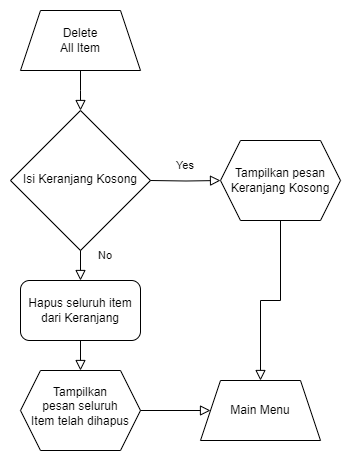

The diagram above was exported from draw.io. Its source (the exported page's mxGraphModel, read from the mxfile embedded in the PNG):
<mxGraphModel dx="538" dy="9685" grid="1" gridSize="10" guides="1" tooltips="1" connect="1" arrows="1" fold="1" page="1" pageScale="1" pageWidth="3300" pageHeight="4681" math="0" shadow="0">
  <root>
    <mxCell id="0" />
    <mxCell id="1" parent="0" />
    <mxCell id="bhuIczlUvREGp4X1P5t5-1" style="edgeStyle=orthogonalEdgeStyle;rounded=0;orthogonalLoop=1;jettySize=auto;html=1;exitX=0.5;exitY=1;exitDx=0;exitDy=0;entryX=0.5;entryY=0;entryDx=0;entryDy=0;strokeColor=none;" parent="1" source="bhuIczlUvREGp4X1P5t5-2" edge="1">
      <mxGeometry relative="1" as="geometry">
        <mxPoint x="279.9999999999998" y="-9180" as="targetPoint" />
      </mxGeometry>
    </mxCell>
    <mxCell id="bhuIczlUvREGp4X1P5t5-2" value="Delete &lt;br&gt;All Item" style="shape=trapezoid;perimeter=trapezoidPerimeter;whiteSpace=wrap;html=1;fixedSize=1;labelBackgroundColor=none;" parent="1" vertex="1">
      <mxGeometry x="220" y="-9280" width="120" height="60" as="geometry" />
    </mxCell>
    <mxCell id="bhuIczlUvREGp4X1P5t5-4" value="" style="rounded=0;html=1;jettySize=auto;orthogonalLoop=1;fontSize=11;endArrow=block;endFill=0;endSize=8;strokeWidth=1;shadow=0;labelBackgroundColor=none;edgeStyle=orthogonalEdgeStyle;exitX=0.5;exitY=1;exitDx=0;exitDy=0;fontColor=default;entryX=0.5;entryY=0;entryDx=0;entryDy=0;" parent="1" source="bhuIczlUvREGp4X1P5t5-2" edge="1">
      <mxGeometry relative="1" as="geometry">
        <mxPoint x="470" y="-9140" as="sourcePoint" />
        <mxPoint x="279.9999999999998" y="-9180" as="targetPoint" />
      </mxGeometry>
    </mxCell>
    <mxCell id="bhuIczlUvREGp4X1P5t5-11" value="Isi Keranjang Kosong" style="rhombus;whiteSpace=wrap;html=1;shadow=0;fontFamily=Helvetica;fontSize=12;align=center;strokeWidth=1;spacing=6;spacingTop=-3;labelBackgroundColor=none;" parent="1" vertex="1">
      <mxGeometry x="210" y="-9180" width="140" height="140" as="geometry" />
    </mxCell>
    <mxCell id="bhuIczlUvREGp4X1P5t5-14" value="" style="rounded=0;html=1;jettySize=auto;orthogonalLoop=1;fontSize=11;endArrow=block;endFill=0;endSize=8;strokeWidth=1;shadow=0;labelBackgroundColor=none;edgeStyle=orthogonalEdgeStyle;fontColor=default;entryX=0;entryY=0.5;entryDx=0;entryDy=0;exitX=1;exitY=0.5;exitDx=0;exitDy=0;" parent="1" target="bhuIczlUvREGp4X1P5t5-15" edge="1">
      <mxGeometry relative="1" as="geometry">
        <mxPoint x="350" y="-9110" as="sourcePoint" />
        <mxPoint x="410" y="-8990" as="targetPoint" />
      </mxGeometry>
    </mxCell>
    <mxCell id="bhuIczlUvREGp4X1P5t5-15" value="Tampilkan pesan &lt;br&gt;Keranjang Kosong" style="shape=hexagon;perimeter=hexagonPerimeter2;whiteSpace=wrap;html=1;fixedSize=1;labelBackgroundColor=none;" parent="1" vertex="1">
      <mxGeometry x="420" y="-9150" width="120" height="80" as="geometry" />
    </mxCell>
    <mxCell id="bhuIczlUvREGp4X1P5t5-16" value="&lt;span style=&quot;font-size: 11px;&quot;&gt;Yes&lt;/span&gt;" style="text;html=1;strokeColor=none;fillColor=none;align=center;verticalAlign=middle;whiteSpace=wrap;rounded=0;labelBackgroundColor=none;" parent="1" vertex="1">
      <mxGeometry x="370" y="-9140" width="30" height="30" as="geometry" />
    </mxCell>
    <mxCell id="bhuIczlUvREGp4X1P5t5-17" value="" style="rounded=0;html=1;jettySize=auto;orthogonalLoop=1;fontSize=11;endArrow=block;endFill=0;endSize=8;strokeWidth=1;shadow=0;labelBackgroundColor=none;edgeStyle=orthogonalEdgeStyle;fontColor=default;entryX=0.5;entryY=0;entryDx=0;entryDy=0;exitX=0.5;exitY=1;exitDx=0;exitDy=0;" parent="1" edge="1">
      <mxGeometry relative="1" as="geometry">
        <mxPoint x="280" y="-9040" as="sourcePoint" />
        <mxPoint x="280" y="-9010" as="targetPoint" />
      </mxGeometry>
    </mxCell>
    <mxCell id="bhuIczlUvREGp4X1P5t5-18" value="&lt;span style=&quot;font-size: 11px;&quot;&gt;No&lt;/span&gt;" style="text;html=1;strokeColor=none;fillColor=none;align=center;verticalAlign=middle;whiteSpace=wrap;rounded=0;labelBackgroundColor=none;" parent="1" vertex="1">
      <mxGeometry x="290" y="-9050" width="30" height="30" as="geometry" />
    </mxCell>
    <mxCell id="bhuIczlUvREGp4X1P5t5-19" value="Tampilkan &lt;br&gt;pesan seluruh&lt;br&gt;Item telah dihapus" style="shape=hexagon;perimeter=hexagonPerimeter2;whiteSpace=wrap;html=1;fixedSize=1;labelBackgroundColor=none;spacingTop=0;spacingBottom=9;" parent="1" vertex="1">
      <mxGeometry x="220" y="-8920" width="120" height="80" as="geometry" />
    </mxCell>
    <mxCell id="bhuIczlUvREGp4X1P5t5-20" value="Main Menu" style="shape=trapezoid;perimeter=trapezoidPerimeter;whiteSpace=wrap;html=1;fixedSize=1;labelBackgroundColor=none;" parent="1" vertex="1">
      <mxGeometry x="400" y="-8910" width="120" height="60" as="geometry" />
    </mxCell>
    <mxCell id="bhuIczlUvREGp4X1P5t5-21" value="" style="rounded=0;html=1;jettySize=auto;orthogonalLoop=1;fontSize=11;endArrow=block;endFill=0;endSize=8;strokeWidth=1;shadow=0;labelBackgroundColor=none;edgeStyle=orthogonalEdgeStyle;fontColor=default;entryX=0;entryY=0.5;entryDx=0;entryDy=0;exitX=1;exitY=0.5;exitDx=0;exitDy=0;" parent="1" edge="1">
      <mxGeometry relative="1" as="geometry">
        <mxPoint x="340" y="-8880" as="sourcePoint" />
        <mxPoint x="410" y="-8880" as="targetPoint" />
      </mxGeometry>
    </mxCell>
    <mxCell id="bhuIczlUvREGp4X1P5t5-22" value="Hapus seluruh item dari Keranjang" style="rounded=1;whiteSpace=wrap;html=1;" parent="1" vertex="1">
      <mxGeometry x="220" y="-9010" width="120" height="60" as="geometry" />
    </mxCell>
    <mxCell id="bhuIczlUvREGp4X1P5t5-23" value="" style="rounded=0;html=1;jettySize=auto;orthogonalLoop=1;fontSize=11;endArrow=block;endFill=0;endSize=8;strokeWidth=1;shadow=0;labelBackgroundColor=none;edgeStyle=orthogonalEdgeStyle;fontColor=default;entryX=0.5;entryY=0;entryDx=0;entryDy=0;exitX=0.5;exitY=1;exitDx=0;exitDy=0;" parent="1" edge="1">
      <mxGeometry relative="1" as="geometry">
        <mxPoint x="280" y="-8950" as="sourcePoint" />
        <mxPoint x="280" y="-8920" as="targetPoint" />
      </mxGeometry>
    </mxCell>
    <mxCell id="bhuIczlUvREGp4X1P5t5-24" value="" style="rounded=0;html=1;jettySize=auto;orthogonalLoop=1;fontSize=11;endArrow=block;endFill=0;endSize=8;strokeWidth=1;shadow=0;labelBackgroundColor=none;edgeStyle=orthogonalEdgeStyle;exitX=0.5;exitY=1;exitDx=0;exitDy=0;fontColor=default;" parent="1" source="bhuIczlUvREGp4X1P5t5-15" target="bhuIczlUvREGp4X1P5t5-20" edge="1">
      <mxGeometry relative="1" as="geometry">
        <mxPoint x="490" y="-9020" as="sourcePoint" />
        <mxPoint x="489.9999999999998" y="-8980" as="targetPoint" />
      </mxGeometry>
    </mxCell>
  </root>
</mxGraphModel>